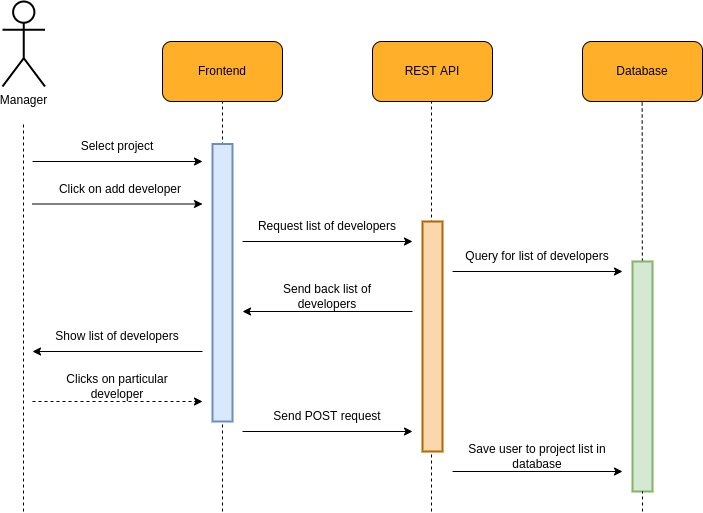

The diagram above was exported from draw.io. Its source (the exported page's mxGraphModel, read from the mxfile embedded in the PNG):
<mxGraphModel dx="1102" dy="981" grid="1" gridSize="10" guides="1" tooltips="1" connect="1" arrows="1" fold="1" page="1" pageScale="1" pageWidth="850" pageHeight="1100" math="0" shadow="0">
  <root>
    <mxCell id="0" />
    <mxCell id="1" parent="0" />
    <mxCell id="atQWX-M8YjNty-R5tyEd-1" value="" style="endArrow=none;dashed=1;html=1;rounded=0;jumpSize=6;strokeWidth=1;startArrow=none;fontSize=12;" parent="1" edge="1">
      <mxGeometry width="50" height="50" relative="1" as="geometry">
        <mxPoint x="989" y="910" as="sourcePoint" />
        <mxPoint x="989" y="500" as="targetPoint" />
      </mxGeometry>
    </mxCell>
    <mxCell id="atQWX-M8YjNty-R5tyEd-12" value="" style="group;fontSize=12;" parent="1" vertex="1" connectable="0">
      <mxGeometry x="720" y="440" width="120" height="60" as="geometry" />
    </mxCell>
    <mxCell id="atQWX-M8YjNty-R5tyEd-13" value="" style="rounded=1;whiteSpace=wrap;html=1;fillColor=#FFAF28;fontSize=12;" parent="atQWX-M8YjNty-R5tyEd-12" vertex="1">
      <mxGeometry width="120" height="60" as="geometry" />
    </mxCell>
    <mxCell id="atQWX-M8YjNty-R5tyEd-14" value="&lt;font style=&quot;font-size: 12px;&quot;&gt;Frontend&lt;/font&gt;" style="text;html=1;strokeColor=none;fillColor=none;align=center;verticalAlign=middle;whiteSpace=wrap;rounded=0;fontSize=12;" parent="atQWX-M8YjNty-R5tyEd-12" vertex="1">
      <mxGeometry x="30" y="15" width="60" height="30" as="geometry" />
    </mxCell>
    <mxCell id="atQWX-M8YjNty-R5tyEd-15" value="" style="group;fontSize=12;" parent="1" vertex="1" connectable="0">
      <mxGeometry x="930" y="440" width="120" height="60" as="geometry" />
    </mxCell>
    <mxCell id="atQWX-M8YjNty-R5tyEd-16" value="" style="rounded=1;whiteSpace=wrap;html=1;fillColor=#FFAF28;fontSize=12;" parent="atQWX-M8YjNty-R5tyEd-15" vertex="1">
      <mxGeometry width="120" height="60" as="geometry" />
    </mxCell>
    <mxCell id="atQWX-M8YjNty-R5tyEd-17" value="&lt;font style=&quot;font-size: 12px;&quot;&gt;REST API&lt;/font&gt;" style="text;html=1;strokeColor=none;fillColor=none;align=center;verticalAlign=middle;whiteSpace=wrap;rounded=0;fontSize=12;" parent="atQWX-M8YjNty-R5tyEd-15" vertex="1">
      <mxGeometry x="30" y="15" width="60" height="30" as="geometry" />
    </mxCell>
    <mxCell id="atQWX-M8YjNty-R5tyEd-18" value="" style="endArrow=none;dashed=1;html=1;rounded=0;entryX=0.5;entryY=1;entryDx=0;entryDy=0;jumpSize=6;strokeWidth=1;fontSize=12;" parent="1" target="atQWX-M8YjNty-R5tyEd-13" edge="1">
      <mxGeometry width="50" height="50" relative="1" as="geometry">
        <mxPoint x="780" y="910" as="sourcePoint" />
        <mxPoint x="930" y="420" as="targetPoint" />
      </mxGeometry>
    </mxCell>
    <mxCell id="atQWX-M8YjNty-R5tyEd-19" value="Manager" style="shape=umlActor;verticalLabelPosition=bottom;verticalAlign=top;html=1;outlineConnect=0;rounded=1;strokeWidth=2;fontSize=12;" parent="1" vertex="1">
      <mxGeometry x="560" y="400" width="42.5" height="85" as="geometry" />
    </mxCell>
    <mxCell id="atQWX-M8YjNty-R5tyEd-20" value="" style="endArrow=none;dashed=1;html=1;rounded=0;jumpSize=6;strokeWidth=1;fontSize=12;" parent="1" edge="1">
      <mxGeometry width="50" height="50" relative="1" as="geometry">
        <mxPoint x="581" y="910" as="sourcePoint" />
        <mxPoint x="581" y="520" as="targetPoint" />
      </mxGeometry>
    </mxCell>
    <mxCell id="atQWX-M8YjNty-R5tyEd-22" value="" style="group;fontSize=12;" parent="1" vertex="1" connectable="0">
      <mxGeometry x="1140" y="440" width="120" height="60" as="geometry" />
    </mxCell>
    <mxCell id="atQWX-M8YjNty-R5tyEd-23" value="" style="rounded=1;whiteSpace=wrap;html=1;fillColor=#FFAF28;fontSize=12;" parent="atQWX-M8YjNty-R5tyEd-22" vertex="1">
      <mxGeometry width="120" height="60" as="geometry" />
    </mxCell>
    <mxCell id="atQWX-M8YjNty-R5tyEd-24" value="&lt;font style=&quot;font-size: 12px&quot;&gt;Database&lt;/font&gt;" style="text;html=1;strokeColor=none;fillColor=none;align=center;verticalAlign=middle;whiteSpace=wrap;rounded=0;fontSize=12;" parent="atQWX-M8YjNty-R5tyEd-22" vertex="1">
      <mxGeometry x="30" y="15" width="60" height="30" as="geometry" />
    </mxCell>
    <mxCell id="atQWX-M8YjNty-R5tyEd-25" value="" style="endArrow=none;dashed=1;html=1;rounded=0;jumpSize=6;strokeWidth=1;fontSize=12;startArrow=none;" parent="1" edge="1" source="M9Vd9FdGXdw0N76SSMe--4">
      <mxGeometry width="50" height="50" relative="1" as="geometry">
        <mxPoint x="1199.66" y="1000" as="sourcePoint" />
        <mxPoint x="1199.66" y="500" as="targetPoint" />
      </mxGeometry>
    </mxCell>
    <mxCell id="Rx7DOeq6tU4PqQZPAZNP-10" value="" style="endArrow=classic;html=1;rounded=0;" parent="1" edge="1">
      <mxGeometry width="50" height="50" relative="1" as="geometry">
        <mxPoint x="590" y="560" as="sourcePoint" />
        <mxPoint x="760" y="560" as="targetPoint" />
      </mxGeometry>
    </mxCell>
    <mxCell id="Rx7DOeq6tU4PqQZPAZNP-11" value="Select project" style="text;html=1;strokeColor=none;fillColor=none;align=center;verticalAlign=middle;whiteSpace=wrap;rounded=0;" parent="1" vertex="1">
      <mxGeometry x="600" y="530" width="150" height="30" as="geometry" />
    </mxCell>
    <mxCell id="Rx7DOeq6tU4PqQZPAZNP-15" value="" style="endArrow=classic;html=1;rounded=0;" parent="1" edge="1">
      <mxGeometry width="50" height="50" relative="1" as="geometry">
        <mxPoint x="590" y="602.5" as="sourcePoint" />
        <mxPoint x="760" y="602.5" as="targetPoint" />
      </mxGeometry>
    </mxCell>
    <mxCell id="Rx7DOeq6tU4PqQZPAZNP-16" value="Click on add developer" style="text;html=1;strokeColor=none;fillColor=none;align=center;verticalAlign=middle;whiteSpace=wrap;rounded=0;" parent="1" vertex="1">
      <mxGeometry x="602.5" y="572.5" width="150" height="30" as="geometry" />
    </mxCell>
    <mxCell id="Rx7DOeq6tU4PqQZPAZNP-17" value="" style="endArrow=classic;html=1;rounded=0;" parent="1" edge="1">
      <mxGeometry width="50" height="50" relative="1" as="geometry">
        <mxPoint x="800" y="640" as="sourcePoint" />
        <mxPoint x="970" y="640" as="targetPoint" />
      </mxGeometry>
    </mxCell>
    <mxCell id="Rx7DOeq6tU4PqQZPAZNP-18" value="Request list of developers" style="text;html=1;strokeColor=none;fillColor=none;align=center;verticalAlign=middle;whiteSpace=wrap;rounded=0;" parent="1" vertex="1">
      <mxGeometry x="810" y="610" width="150" height="30" as="geometry" />
    </mxCell>
    <mxCell id="Rx7DOeq6tU4PqQZPAZNP-19" value="" style="endArrow=classic;html=1;rounded=0;" parent="1" edge="1">
      <mxGeometry width="50" height="50" relative="1" as="geometry">
        <mxPoint x="1010" y="670" as="sourcePoint" />
        <mxPoint x="1180" y="670" as="targetPoint" />
      </mxGeometry>
    </mxCell>
    <mxCell id="Rx7DOeq6tU4PqQZPAZNP-20" value="Query for list of developers" style="text;html=1;strokeColor=none;fillColor=none;align=center;verticalAlign=middle;whiteSpace=wrap;rounded=0;" parent="1" vertex="1">
      <mxGeometry x="1020" y="640" width="150" height="30" as="geometry" />
    </mxCell>
    <mxCell id="Rx7DOeq6tU4PqQZPAZNP-21" value="" style="group" parent="1" vertex="1" connectable="0">
      <mxGeometry x="800" y="680" width="170" height="30" as="geometry" />
    </mxCell>
    <mxCell id="Rx7DOeq6tU4PqQZPAZNP-22" value="" style="endArrow=classic;html=1;rounded=0;" parent="Rx7DOeq6tU4PqQZPAZNP-21" edge="1">
      <mxGeometry width="50" height="50" relative="1" as="geometry">
        <mxPoint x="170" y="29.999999999999886" as="sourcePoint" />
        <mxPoint y="29.999999999999886" as="targetPoint" />
      </mxGeometry>
    </mxCell>
    <mxCell id="Rx7DOeq6tU4PqQZPAZNP-23" value="Send back list of developers" style="text;html=1;strokeColor=none;fillColor=none;align=center;verticalAlign=middle;whiteSpace=wrap;rounded=0;" parent="Rx7DOeq6tU4PqQZPAZNP-21" vertex="1">
      <mxGeometry x="10" width="150" height="30" as="geometry" />
    </mxCell>
    <mxCell id="Rx7DOeq6tU4PqQZPAZNP-24" value="" style="group" parent="1" vertex="1" connectable="0">
      <mxGeometry x="590" y="720" width="170" height="30" as="geometry" />
    </mxCell>
    <mxCell id="Rx7DOeq6tU4PqQZPAZNP-25" value="" style="endArrow=classic;html=1;rounded=0;" parent="Rx7DOeq6tU4PqQZPAZNP-24" edge="1">
      <mxGeometry width="50" height="50" relative="1" as="geometry">
        <mxPoint x="170" y="29.999999999999886" as="sourcePoint" />
        <mxPoint y="29.999999999999886" as="targetPoint" />
      </mxGeometry>
    </mxCell>
    <mxCell id="Rx7DOeq6tU4PqQZPAZNP-26" value="Show list of developers" style="text;html=1;strokeColor=none;fillColor=none;align=center;verticalAlign=middle;whiteSpace=wrap;rounded=0;" parent="Rx7DOeq6tU4PqQZPAZNP-24" vertex="1">
      <mxGeometry x="10" width="150" height="30" as="geometry" />
    </mxCell>
    <mxCell id="Rx7DOeq6tU4PqQZPAZNP-27" value="" style="endArrow=classic;html=1;rounded=0;dashed=1;" parent="1" edge="1">
      <mxGeometry width="50" height="50" relative="1" as="geometry">
        <mxPoint x="590" y="800" as="sourcePoint" />
        <mxPoint x="760" y="800" as="targetPoint" />
      </mxGeometry>
    </mxCell>
    <mxCell id="Rx7DOeq6tU4PqQZPAZNP-28" value="Clicks on particular developer" style="text;html=1;strokeColor=none;fillColor=none;align=center;verticalAlign=middle;whiteSpace=wrap;rounded=0;" parent="1" vertex="1">
      <mxGeometry x="600" y="770" width="150" height="30" as="geometry" />
    </mxCell>
    <mxCell id="Rx7DOeq6tU4PqQZPAZNP-29" value="" style="endArrow=classic;html=1;rounded=0;" parent="1" edge="1">
      <mxGeometry width="50" height="50" relative="1" as="geometry">
        <mxPoint x="800" y="830" as="sourcePoint" />
        <mxPoint x="970" y="830" as="targetPoint" />
      </mxGeometry>
    </mxCell>
    <mxCell id="Rx7DOeq6tU4PqQZPAZNP-30" value="Send POST request" style="text;html=1;strokeColor=none;fillColor=none;align=center;verticalAlign=middle;whiteSpace=wrap;rounded=0;" parent="1" vertex="1">
      <mxGeometry x="810" y="800" width="150" height="30" as="geometry" />
    </mxCell>
    <mxCell id="Rx7DOeq6tU4PqQZPAZNP-31" value="" style="endArrow=classic;html=1;rounded=0;" parent="1" edge="1">
      <mxGeometry width="50" height="50" relative="1" as="geometry">
        <mxPoint x="1010" y="870" as="sourcePoint" />
        <mxPoint x="1180" y="870" as="targetPoint" />
      </mxGeometry>
    </mxCell>
    <mxCell id="Rx7DOeq6tU4PqQZPAZNP-32" value="Save user to project list in database" style="text;html=1;strokeColor=none;fillColor=none;align=center;verticalAlign=middle;whiteSpace=wrap;rounded=0;" parent="1" vertex="1">
      <mxGeometry x="1020" y="840" width="150" height="30" as="geometry" />
    </mxCell>
    <mxCell id="M9Vd9FdGXdw0N76SSMe--1" value="" style="rounded=0;whiteSpace=wrap;html=1;fontSize=12;strokeWidth=2;fillColor=#dae8fc;strokeColor=#6c8ebf;" vertex="1" parent="1">
      <mxGeometry x="770" y="542.5" width="20" height="277.5" as="geometry" />
    </mxCell>
    <mxCell id="M9Vd9FdGXdw0N76SSMe--2" value="" style="rounded=0;whiteSpace=wrap;html=1;fontSize=12;strokeWidth=2;fillColor=#fad7ac;strokeColor=#b46504;" vertex="1" parent="1">
      <mxGeometry x="980" y="620" width="20" height="230" as="geometry" />
    </mxCell>
    <mxCell id="M9Vd9FdGXdw0N76SSMe--4" value="" style="rounded=0;whiteSpace=wrap;html=1;fontSize=12;strokeWidth=2;fillColor=#d5e8d4;strokeColor=#82b366;" vertex="1" parent="1">
      <mxGeometry x="1190" y="660" width="20" height="230" as="geometry" />
    </mxCell>
    <mxCell id="M9Vd9FdGXdw0N76SSMe--5" value="" style="endArrow=none;dashed=1;html=1;rounded=0;jumpSize=6;strokeWidth=1;fontSize=12;startArrow=none;" edge="1" parent="1" target="M9Vd9FdGXdw0N76SSMe--4">
      <mxGeometry width="50" height="50" relative="1" as="geometry">
        <mxPoint x="1200" y="910" as="sourcePoint" />
        <mxPoint x="1199.6599999999999" y="500" as="targetPoint" />
      </mxGeometry>
    </mxCell>
  </root>
</mxGraphModel>